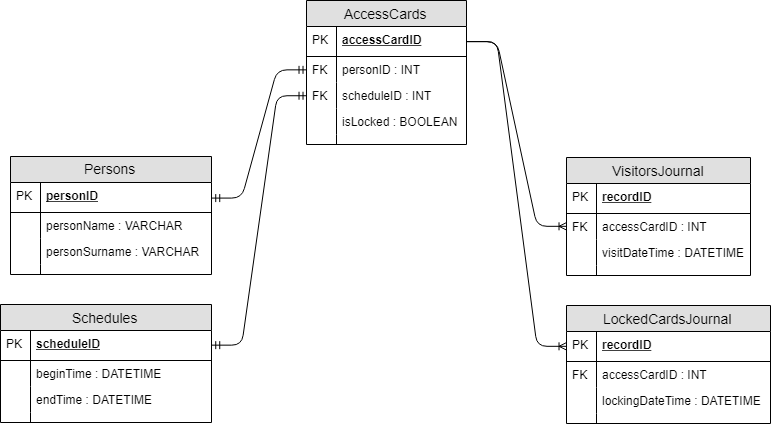

The diagram above was exported from draw.io. Its source (the exported page's mxGraphModel, read from the mxfile embedded in the PNG):
<mxGraphModel dx="-2963" dy="-469" grid="1" gridSize="10" guides="1" tooltips="1" connect="1" arrows="1" fold="1" page="1" pageScale="1" pageWidth="827" pageHeight="1169" math="0" shadow="0">
  <root>
    <mxCell id="0" />
    <mxCell id="1" parent="0" />
    <mxCell id="yH5EcXZFV3xx11jfEPcs-213" value="Persons" style="swimlane;fontStyle=0;childLayout=stackLayout;horizontal=1;startSize=26;fillColor=#e0e0e0;horizontalStack=0;resizeParent=1;resizeParentMax=0;resizeLast=0;collapsible=1;marginBottom=0;swimlaneFillColor=#ffffff;align=center;fontSize=14;html=1;" vertex="1" parent="1">
      <mxGeometry x="4170" y="1958" width="201" height="118" as="geometry" />
    </mxCell>
    <mxCell id="yH5EcXZFV3xx11jfEPcs-214" value="personID" style="shape=partialRectangle;top=0;left=0;right=0;bottom=1;align=left;verticalAlign=middle;fillColor=none;spacingLeft=34;spacingRight=4;overflow=hidden;rotatable=0;points=[[0,0.5],[1,0.5]];portConstraint=eastwest;dropTarget=0;fontStyle=5;fontSize=12;" vertex="1" parent="yH5EcXZFV3xx11jfEPcs-213">
      <mxGeometry y="26" width="201" height="30" as="geometry" />
    </mxCell>
    <mxCell id="yH5EcXZFV3xx11jfEPcs-215" value="PK" style="shape=partialRectangle;top=0;left=0;bottom=0;fillColor=none;align=left;verticalAlign=middle;spacingLeft=4;spacingRight=4;overflow=hidden;rotatable=0;points=[];portConstraint=eastwest;part=1;fontSize=12;" vertex="1" connectable="0" parent="yH5EcXZFV3xx11jfEPcs-214">
      <mxGeometry width="30" height="30" as="geometry" />
    </mxCell>
    <mxCell id="yH5EcXZFV3xx11jfEPcs-216" value="personName : VARCHAR" style="shape=partialRectangle;top=0;left=0;right=0;bottom=0;align=left;verticalAlign=top;fillColor=none;spacingLeft=34;spacingRight=4;overflow=hidden;rotatable=0;points=[[0,0.5],[1,0.5]];portConstraint=eastwest;dropTarget=0;fontSize=12;" vertex="1" parent="yH5EcXZFV3xx11jfEPcs-213">
      <mxGeometry y="56" width="201" height="26" as="geometry" />
    </mxCell>
    <mxCell id="yH5EcXZFV3xx11jfEPcs-217" value="" style="shape=partialRectangle;top=0;left=0;bottom=0;fillColor=none;align=left;verticalAlign=top;spacingLeft=4;spacingRight=4;overflow=hidden;rotatable=0;points=[];portConstraint=eastwest;part=1;fontSize=12;" vertex="1" connectable="0" parent="yH5EcXZFV3xx11jfEPcs-216">
      <mxGeometry width="30" height="26" as="geometry" />
    </mxCell>
    <mxCell id="yH5EcXZFV3xx11jfEPcs-218" value="personSurname : VARCHAR" style="shape=partialRectangle;top=0;left=0;right=0;bottom=0;align=left;verticalAlign=top;fillColor=none;spacingLeft=34;spacingRight=4;overflow=hidden;rotatable=0;points=[[0,0.5],[1,0.5]];portConstraint=eastwest;dropTarget=0;fontSize=12;" vertex="1" parent="yH5EcXZFV3xx11jfEPcs-213">
      <mxGeometry y="82" width="201" height="26" as="geometry" />
    </mxCell>
    <mxCell id="yH5EcXZFV3xx11jfEPcs-219" value="" style="shape=partialRectangle;top=0;left=0;bottom=0;fillColor=none;align=left;verticalAlign=top;spacingLeft=4;spacingRight=4;overflow=hidden;rotatable=0;points=[];portConstraint=eastwest;part=1;fontSize=12;" vertex="1" connectable="0" parent="yH5EcXZFV3xx11jfEPcs-218">
      <mxGeometry width="30" height="26" as="geometry" />
    </mxCell>
    <mxCell id="yH5EcXZFV3xx11jfEPcs-220" value="" style="shape=partialRectangle;top=0;left=0;right=0;bottom=0;align=left;verticalAlign=top;fillColor=none;spacingLeft=34;spacingRight=4;overflow=hidden;rotatable=0;points=[[0,0.5],[1,0.5]];portConstraint=eastwest;dropTarget=0;fontSize=12;" vertex="1" parent="yH5EcXZFV3xx11jfEPcs-213">
      <mxGeometry y="108" width="201" height="10" as="geometry" />
    </mxCell>
    <mxCell id="yH5EcXZFV3xx11jfEPcs-221" value="" style="shape=partialRectangle;top=0;left=0;bottom=0;fillColor=none;align=left;verticalAlign=top;spacingLeft=4;spacingRight=4;overflow=hidden;rotatable=0;points=[];portConstraint=eastwest;part=1;fontSize=12;" vertex="1" connectable="0" parent="yH5EcXZFV3xx11jfEPcs-220">
      <mxGeometry width="30" height="10" as="geometry" />
    </mxCell>
    <mxCell id="yH5EcXZFV3xx11jfEPcs-222" value="Schedules" style="swimlane;fontStyle=0;childLayout=stackLayout;horizontal=1;startSize=26;fillColor=#e0e0e0;horizontalStack=0;resizeParent=1;resizeParentMax=0;resizeLast=0;collapsible=1;marginBottom=0;swimlaneFillColor=#ffffff;align=center;fontSize=14;html=1;" vertex="1" parent="1">
      <mxGeometry x="4160" y="2106" width="211" height="118" as="geometry" />
    </mxCell>
    <mxCell id="yH5EcXZFV3xx11jfEPcs-223" value="scheduleID" style="shape=partialRectangle;top=0;left=0;right=0;bottom=1;align=left;verticalAlign=middle;fillColor=none;spacingLeft=34;spacingRight=4;overflow=hidden;rotatable=0;points=[[0,0.5],[1,0.5]];portConstraint=eastwest;dropTarget=0;fontStyle=5;fontSize=12;" vertex="1" parent="yH5EcXZFV3xx11jfEPcs-222">
      <mxGeometry y="26" width="211" height="30" as="geometry" />
    </mxCell>
    <mxCell id="yH5EcXZFV3xx11jfEPcs-224" value="PK" style="shape=partialRectangle;top=0;left=0;bottom=0;fillColor=none;align=left;verticalAlign=middle;spacingLeft=4;spacingRight=4;overflow=hidden;rotatable=0;points=[];portConstraint=eastwest;part=1;fontSize=12;" vertex="1" connectable="0" parent="yH5EcXZFV3xx11jfEPcs-223">
      <mxGeometry width="30" height="30" as="geometry" />
    </mxCell>
    <mxCell id="yH5EcXZFV3xx11jfEPcs-225" value="beginTime : DATETIME" style="shape=partialRectangle;top=0;left=0;right=0;bottom=0;align=left;verticalAlign=top;fillColor=none;spacingLeft=34;spacingRight=4;overflow=hidden;rotatable=0;points=[[0,0.5],[1,0.5]];portConstraint=eastwest;dropTarget=0;fontSize=12;" vertex="1" parent="yH5EcXZFV3xx11jfEPcs-222">
      <mxGeometry y="56" width="211" height="26" as="geometry" />
    </mxCell>
    <mxCell id="yH5EcXZFV3xx11jfEPcs-226" value="" style="shape=partialRectangle;top=0;left=0;bottom=0;fillColor=none;align=left;verticalAlign=top;spacingLeft=4;spacingRight=4;overflow=hidden;rotatable=0;points=[];portConstraint=eastwest;part=1;fontSize=12;" vertex="1" connectable="0" parent="yH5EcXZFV3xx11jfEPcs-225">
      <mxGeometry width="30" height="26" as="geometry" />
    </mxCell>
    <mxCell id="yH5EcXZFV3xx11jfEPcs-227" value="endTime : DATETIME" style="shape=partialRectangle;top=0;left=0;right=0;bottom=0;align=left;verticalAlign=top;fillColor=none;spacingLeft=34;spacingRight=4;overflow=hidden;rotatable=0;points=[[0,0.5],[1,0.5]];portConstraint=eastwest;dropTarget=0;fontSize=12;" vertex="1" parent="yH5EcXZFV3xx11jfEPcs-222">
      <mxGeometry y="82" width="211" height="26" as="geometry" />
    </mxCell>
    <mxCell id="yH5EcXZFV3xx11jfEPcs-228" value="" style="shape=partialRectangle;top=0;left=0;bottom=0;fillColor=none;align=left;verticalAlign=top;spacingLeft=4;spacingRight=4;overflow=hidden;rotatable=0;points=[];portConstraint=eastwest;part=1;fontSize=12;" vertex="1" connectable="0" parent="yH5EcXZFV3xx11jfEPcs-227">
      <mxGeometry width="30" height="26" as="geometry" />
    </mxCell>
    <mxCell id="yH5EcXZFV3xx11jfEPcs-229" value="" style="shape=partialRectangle;top=0;left=0;right=0;bottom=0;align=left;verticalAlign=top;fillColor=none;spacingLeft=34;spacingRight=4;overflow=hidden;rotatable=0;points=[[0,0.5],[1,0.5]];portConstraint=eastwest;dropTarget=0;fontSize=12;" vertex="1" parent="yH5EcXZFV3xx11jfEPcs-222">
      <mxGeometry y="108" width="211" height="10" as="geometry" />
    </mxCell>
    <mxCell id="yH5EcXZFV3xx11jfEPcs-230" value="" style="shape=partialRectangle;top=0;left=0;bottom=0;fillColor=none;align=left;verticalAlign=top;spacingLeft=4;spacingRight=4;overflow=hidden;rotatable=0;points=[];portConstraint=eastwest;part=1;fontSize=12;" vertex="1" connectable="0" parent="yH5EcXZFV3xx11jfEPcs-229">
      <mxGeometry width="30" height="10" as="geometry" />
    </mxCell>
    <mxCell id="yH5EcXZFV3xx11jfEPcs-231" value="AccessCards" style="swimlane;fontStyle=0;childLayout=stackLayout;horizontal=1;startSize=26;fillColor=#e0e0e0;horizontalStack=0;resizeParent=1;resizeParentMax=0;resizeLast=0;collapsible=1;marginBottom=0;swimlaneFillColor=#ffffff;align=center;fontSize=14;html=1;" vertex="1" parent="1">
      <mxGeometry x="4466" y="1802" width="160" height="144" as="geometry" />
    </mxCell>
    <mxCell id="yH5EcXZFV3xx11jfEPcs-232" value="accessCardID" style="shape=partialRectangle;top=0;left=0;right=0;bottom=1;align=left;verticalAlign=middle;fillColor=none;spacingLeft=34;spacingRight=4;overflow=hidden;rotatable=0;points=[[0,0.5],[1,0.5]];portConstraint=eastwest;dropTarget=0;fontStyle=5;fontSize=12;" vertex="1" parent="yH5EcXZFV3xx11jfEPcs-231">
      <mxGeometry y="26" width="160" height="30" as="geometry" />
    </mxCell>
    <mxCell id="yH5EcXZFV3xx11jfEPcs-233" value="PK" style="shape=partialRectangle;top=0;left=0;bottom=0;fillColor=none;align=left;verticalAlign=middle;spacingLeft=4;spacingRight=4;overflow=hidden;rotatable=0;points=[];portConstraint=eastwest;part=1;fontSize=12;" vertex="1" connectable="0" parent="yH5EcXZFV3xx11jfEPcs-232">
      <mxGeometry width="30" height="30" as="geometry" />
    </mxCell>
    <mxCell id="yH5EcXZFV3xx11jfEPcs-234" value="personID : INT" style="shape=partialRectangle;top=0;left=0;right=0;bottom=0;align=left;verticalAlign=top;fillColor=none;spacingLeft=34;spacingRight=4;overflow=hidden;rotatable=0;points=[[0,0.5],[1,0.5]];portConstraint=eastwest;dropTarget=0;fontSize=12;" vertex="1" parent="yH5EcXZFV3xx11jfEPcs-231">
      <mxGeometry y="56" width="160" height="26" as="geometry" />
    </mxCell>
    <mxCell id="yH5EcXZFV3xx11jfEPcs-235" value="FK" style="shape=partialRectangle;top=0;left=0;bottom=0;fillColor=none;align=left;verticalAlign=top;spacingLeft=4;spacingRight=4;overflow=hidden;rotatable=0;points=[];portConstraint=eastwest;part=1;fontSize=12;" vertex="1" connectable="0" parent="yH5EcXZFV3xx11jfEPcs-234">
      <mxGeometry width="30" height="26" as="geometry" />
    </mxCell>
    <mxCell id="yH5EcXZFV3xx11jfEPcs-236" value="scheduleID : INT" style="shape=partialRectangle;top=0;left=0;right=0;bottom=0;align=left;verticalAlign=top;fillColor=none;spacingLeft=34;spacingRight=4;overflow=hidden;rotatable=0;points=[[0,0.5],[1,0.5]];portConstraint=eastwest;dropTarget=0;fontSize=12;" vertex="1" parent="yH5EcXZFV3xx11jfEPcs-231">
      <mxGeometry y="82" width="160" height="26" as="geometry" />
    </mxCell>
    <mxCell id="yH5EcXZFV3xx11jfEPcs-237" value="FK" style="shape=partialRectangle;top=0;left=0;bottom=0;fillColor=none;align=left;verticalAlign=top;spacingLeft=4;spacingRight=4;overflow=hidden;rotatable=0;points=[];portConstraint=eastwest;part=1;fontSize=12;" vertex="1" connectable="0" parent="yH5EcXZFV3xx11jfEPcs-236">
      <mxGeometry width="30" height="26" as="geometry" />
    </mxCell>
    <mxCell id="yH5EcXZFV3xx11jfEPcs-238" value="isLocked : BOOLEAN" style="shape=partialRectangle;top=0;left=0;right=0;bottom=0;align=left;verticalAlign=top;fillColor=none;spacingLeft=34;spacingRight=4;overflow=hidden;rotatable=0;points=[[0,0.5],[1,0.5]];portConstraint=eastwest;dropTarget=0;fontSize=12;" vertex="1" parent="yH5EcXZFV3xx11jfEPcs-231">
      <mxGeometry y="108" width="160" height="26" as="geometry" />
    </mxCell>
    <mxCell id="yH5EcXZFV3xx11jfEPcs-239" value="" style="shape=partialRectangle;top=0;left=0;bottom=0;fillColor=none;align=left;verticalAlign=top;spacingLeft=4;spacingRight=4;overflow=hidden;rotatable=0;points=[];portConstraint=eastwest;part=1;fontSize=12;" vertex="1" connectable="0" parent="yH5EcXZFV3xx11jfEPcs-238">
      <mxGeometry width="30" height="26" as="geometry" />
    </mxCell>
    <mxCell id="yH5EcXZFV3xx11jfEPcs-240" value="" style="shape=partialRectangle;top=0;left=0;right=0;bottom=0;align=left;verticalAlign=top;fillColor=none;spacingLeft=34;spacingRight=4;overflow=hidden;rotatable=0;points=[[0,0.5],[1,0.5]];portConstraint=eastwest;dropTarget=0;fontSize=12;" vertex="1" parent="yH5EcXZFV3xx11jfEPcs-231">
      <mxGeometry y="134" width="160" height="10" as="geometry" />
    </mxCell>
    <mxCell id="yH5EcXZFV3xx11jfEPcs-241" value="" style="shape=partialRectangle;top=0;left=0;bottom=0;fillColor=none;align=left;verticalAlign=top;spacingLeft=4;spacingRight=4;overflow=hidden;rotatable=0;points=[];portConstraint=eastwest;part=1;fontSize=12;" vertex="1" connectable="0" parent="yH5EcXZFV3xx11jfEPcs-240">
      <mxGeometry width="30" height="10" as="geometry" />
    </mxCell>
    <mxCell id="yH5EcXZFV3xx11jfEPcs-242" value="" style="edgeStyle=entityRelationEdgeStyle;fontSize=12;html=1;endArrow=ERmandOne;startArrow=ERmandOne;entryX=0;entryY=0.5;entryDx=0;entryDy=0;exitX=1;exitY=0.5;exitDx=0;exitDy=0;" edge="1" parent="1" source="yH5EcXZFV3xx11jfEPcs-214" target="yH5EcXZFV3xx11jfEPcs-234">
      <mxGeometry width="100" height="100" relative="1" as="geometry">
        <mxPoint x="3966" y="2323" as="sourcePoint" />
        <mxPoint x="4066" y="2223" as="targetPoint" />
      </mxGeometry>
    </mxCell>
    <mxCell id="yH5EcXZFV3xx11jfEPcs-243" value="" style="edgeStyle=entityRelationEdgeStyle;fontSize=12;html=1;endArrow=ERmandOne;startArrow=ERmandOne;exitX=1;exitY=0.5;exitDx=0;exitDy=0;entryX=0;entryY=0.5;entryDx=0;entryDy=0;" edge="1" parent="1" source="yH5EcXZFV3xx11jfEPcs-223" target="yH5EcXZFV3xx11jfEPcs-236">
      <mxGeometry width="100" height="100" relative="1" as="geometry">
        <mxPoint x="4366" y="2034" as="sourcePoint" />
        <mxPoint x="4596" y="1893" as="targetPoint" />
      </mxGeometry>
    </mxCell>
    <mxCell id="yH5EcXZFV3xx11jfEPcs-244" value="VisitorsJournal" style="swimlane;fontStyle=0;childLayout=stackLayout;horizontal=1;startSize=26;fillColor=#e0e0e0;horizontalStack=0;resizeParent=1;resizeParentMax=0;resizeLast=0;collapsible=1;marginBottom=0;swimlaneFillColor=#ffffff;align=center;fontSize=14;html=1;" vertex="1" parent="1">
      <mxGeometry x="4726" y="1959" width="184" height="118" as="geometry" />
    </mxCell>
    <mxCell id="yH5EcXZFV3xx11jfEPcs-245" value="recordID" style="shape=partialRectangle;top=0;left=0;right=0;bottom=1;align=left;verticalAlign=middle;fillColor=none;spacingLeft=34;spacingRight=4;overflow=hidden;rotatable=0;points=[[0,0.5],[1,0.5]];portConstraint=eastwest;dropTarget=0;fontStyle=5;fontSize=12;" vertex="1" parent="yH5EcXZFV3xx11jfEPcs-244">
      <mxGeometry y="26" width="184" height="30" as="geometry" />
    </mxCell>
    <mxCell id="yH5EcXZFV3xx11jfEPcs-246" value="PK" style="shape=partialRectangle;top=0;left=0;bottom=0;fillColor=none;align=left;verticalAlign=middle;spacingLeft=4;spacingRight=4;overflow=hidden;rotatable=0;points=[];portConstraint=eastwest;part=1;fontSize=12;" vertex="1" connectable="0" parent="yH5EcXZFV3xx11jfEPcs-245">
      <mxGeometry width="30" height="30" as="geometry" />
    </mxCell>
    <mxCell id="yH5EcXZFV3xx11jfEPcs-247" value="accessCardID : INT" style="shape=partialRectangle;top=0;left=0;right=0;bottom=0;align=left;verticalAlign=top;fillColor=none;spacingLeft=34;spacingRight=4;overflow=hidden;rotatable=0;points=[[0,0.5],[1,0.5]];portConstraint=eastwest;dropTarget=0;fontSize=12;" vertex="1" parent="yH5EcXZFV3xx11jfEPcs-244">
      <mxGeometry y="56" width="184" height="26" as="geometry" />
    </mxCell>
    <mxCell id="yH5EcXZFV3xx11jfEPcs-248" value="FK" style="shape=partialRectangle;top=0;left=0;bottom=0;fillColor=none;align=left;verticalAlign=top;spacingLeft=4;spacingRight=4;overflow=hidden;rotatable=0;points=[];portConstraint=eastwest;part=1;fontSize=12;" vertex="1" connectable="0" parent="yH5EcXZFV3xx11jfEPcs-247">
      <mxGeometry width="30" height="26" as="geometry" />
    </mxCell>
    <mxCell id="yH5EcXZFV3xx11jfEPcs-249" value="visitDateTime : DATETIME" style="shape=partialRectangle;top=0;left=0;right=0;bottom=0;align=left;verticalAlign=top;fillColor=none;spacingLeft=34;spacingRight=4;overflow=hidden;rotatable=0;points=[[0,0.5],[1,0.5]];portConstraint=eastwest;dropTarget=0;fontSize=12;" vertex="1" parent="yH5EcXZFV3xx11jfEPcs-244">
      <mxGeometry y="82" width="184" height="26" as="geometry" />
    </mxCell>
    <mxCell id="yH5EcXZFV3xx11jfEPcs-250" value="" style="shape=partialRectangle;top=0;left=0;bottom=0;fillColor=none;align=left;verticalAlign=top;spacingLeft=4;spacingRight=4;overflow=hidden;rotatable=0;points=[];portConstraint=eastwest;part=1;fontSize=12;" vertex="1" connectable="0" parent="yH5EcXZFV3xx11jfEPcs-249">
      <mxGeometry width="30" height="26" as="geometry" />
    </mxCell>
    <mxCell id="yH5EcXZFV3xx11jfEPcs-251" value="" style="shape=partialRectangle;top=0;left=0;right=0;bottom=0;align=left;verticalAlign=top;fillColor=none;spacingLeft=34;spacingRight=4;overflow=hidden;rotatable=0;points=[[0,0.5],[1,0.5]];portConstraint=eastwest;dropTarget=0;fontSize=12;" vertex="1" parent="yH5EcXZFV3xx11jfEPcs-244">
      <mxGeometry y="108" width="184" height="10" as="geometry" />
    </mxCell>
    <mxCell id="yH5EcXZFV3xx11jfEPcs-252" value="" style="shape=partialRectangle;top=0;left=0;bottom=0;fillColor=none;align=left;verticalAlign=top;spacingLeft=4;spacingRight=4;overflow=hidden;rotatable=0;points=[];portConstraint=eastwest;part=1;fontSize=12;" vertex="1" connectable="0" parent="yH5EcXZFV3xx11jfEPcs-251">
      <mxGeometry width="30" height="10" as="geometry" />
    </mxCell>
    <mxCell id="yH5EcXZFV3xx11jfEPcs-253" value="LockedCardsJournal" style="swimlane;fontStyle=0;childLayout=stackLayout;horizontal=1;startSize=26;fillColor=#e0e0e0;horizontalStack=0;resizeParent=1;resizeParentMax=0;resizeLast=0;collapsible=1;marginBottom=0;swimlaneFillColor=#ffffff;align=center;fontSize=14;html=1;" vertex="1" parent="1">
      <mxGeometry x="4726" y="2107" width="204" height="118" as="geometry" />
    </mxCell>
    <mxCell id="yH5EcXZFV3xx11jfEPcs-254" value="recordID" style="shape=partialRectangle;top=0;left=0;right=0;bottom=1;align=left;verticalAlign=middle;fillColor=none;spacingLeft=34;spacingRight=4;overflow=hidden;rotatable=0;points=[[0,0.5],[1,0.5]];portConstraint=eastwest;dropTarget=0;fontStyle=5;fontSize=12;" vertex="1" parent="yH5EcXZFV3xx11jfEPcs-253">
      <mxGeometry y="26" width="204" height="30" as="geometry" />
    </mxCell>
    <mxCell id="yH5EcXZFV3xx11jfEPcs-255" value="PK" style="shape=partialRectangle;top=0;left=0;bottom=0;fillColor=none;align=left;verticalAlign=middle;spacingLeft=4;spacingRight=4;overflow=hidden;rotatable=0;points=[];portConstraint=eastwest;part=1;fontSize=12;" vertex="1" connectable="0" parent="yH5EcXZFV3xx11jfEPcs-254">
      <mxGeometry width="30" height="30" as="geometry" />
    </mxCell>
    <mxCell id="yH5EcXZFV3xx11jfEPcs-256" value="accessCardID : INT" style="shape=partialRectangle;top=0;left=0;right=0;bottom=0;align=left;verticalAlign=top;fillColor=none;spacingLeft=34;spacingRight=4;overflow=hidden;rotatable=0;points=[[0,0.5],[1,0.5]];portConstraint=eastwest;dropTarget=0;fontSize=12;" vertex="1" parent="yH5EcXZFV3xx11jfEPcs-253">
      <mxGeometry y="56" width="204" height="26" as="geometry" />
    </mxCell>
    <mxCell id="yH5EcXZFV3xx11jfEPcs-257" value="FK" style="shape=partialRectangle;top=0;left=0;bottom=0;fillColor=none;align=left;verticalAlign=top;spacingLeft=4;spacingRight=4;overflow=hidden;rotatable=0;points=[];portConstraint=eastwest;part=1;fontSize=12;" vertex="1" connectable="0" parent="yH5EcXZFV3xx11jfEPcs-256">
      <mxGeometry width="30" height="26" as="geometry" />
    </mxCell>
    <mxCell id="yH5EcXZFV3xx11jfEPcs-258" value="lockingDateTime : DATETIME" style="shape=partialRectangle;top=0;left=0;right=0;bottom=0;align=left;verticalAlign=top;fillColor=none;spacingLeft=34;spacingRight=4;overflow=hidden;rotatable=0;points=[[0,0.5],[1,0.5]];portConstraint=eastwest;dropTarget=0;fontSize=12;" vertex="1" parent="yH5EcXZFV3xx11jfEPcs-253">
      <mxGeometry y="82" width="204" height="26" as="geometry" />
    </mxCell>
    <mxCell id="yH5EcXZFV3xx11jfEPcs-259" value="" style="shape=partialRectangle;top=0;left=0;bottom=0;fillColor=none;align=left;verticalAlign=top;spacingLeft=4;spacingRight=4;overflow=hidden;rotatable=0;points=[];portConstraint=eastwest;part=1;fontSize=12;" vertex="1" connectable="0" parent="yH5EcXZFV3xx11jfEPcs-258">
      <mxGeometry width="30" height="26" as="geometry" />
    </mxCell>
    <mxCell id="yH5EcXZFV3xx11jfEPcs-260" value="" style="shape=partialRectangle;top=0;left=0;right=0;bottom=0;align=left;verticalAlign=top;fillColor=none;spacingLeft=34;spacingRight=4;overflow=hidden;rotatable=0;points=[[0,0.5],[1,0.5]];portConstraint=eastwest;dropTarget=0;fontSize=12;" vertex="1" parent="yH5EcXZFV3xx11jfEPcs-253">
      <mxGeometry y="108" width="204" height="10" as="geometry" />
    </mxCell>
    <mxCell id="yH5EcXZFV3xx11jfEPcs-261" value="" style="shape=partialRectangle;top=0;left=0;bottom=0;fillColor=none;align=left;verticalAlign=top;spacingLeft=4;spacingRight=4;overflow=hidden;rotatable=0;points=[];portConstraint=eastwest;part=1;fontSize=12;" vertex="1" connectable="0" parent="yH5EcXZFV3xx11jfEPcs-260">
      <mxGeometry width="30" height="10" as="geometry" />
    </mxCell>
    <mxCell id="yH5EcXZFV3xx11jfEPcs-262" value="" style="edgeStyle=entityRelationEdgeStyle;fontSize=12;html=1;endArrow=ERoneToMany;exitX=1;exitY=0.5;exitDx=0;exitDy=0;entryX=0;entryY=0.5;entryDx=0;entryDy=0;" edge="1" parent="1" source="yH5EcXZFV3xx11jfEPcs-232" target="yH5EcXZFV3xx11jfEPcs-247">
      <mxGeometry width="100" height="100" relative="1" as="geometry">
        <mxPoint x="4246" y="2343" as="sourcePoint" />
        <mxPoint x="4346" y="2243" as="targetPoint" />
      </mxGeometry>
    </mxCell>
    <mxCell id="yH5EcXZFV3xx11jfEPcs-263" value="" style="edgeStyle=entityRelationEdgeStyle;fontSize=12;html=1;endArrow=ERoneToMany;exitX=1;exitY=0.5;exitDx=0;exitDy=0;entryX=0;entryY=0.5;entryDx=0;entryDy=0;" edge="1" parent="1" source="yH5EcXZFV3xx11jfEPcs-232" target="yH5EcXZFV3xx11jfEPcs-254">
      <mxGeometry width="100" height="100" relative="1" as="geometry">
        <mxPoint x="4636" y="1853" as="sourcePoint" />
        <mxPoint x="4706" y="2035" as="targetPoint" />
      </mxGeometry>
    </mxCell>
  </root>
</mxGraphModel>